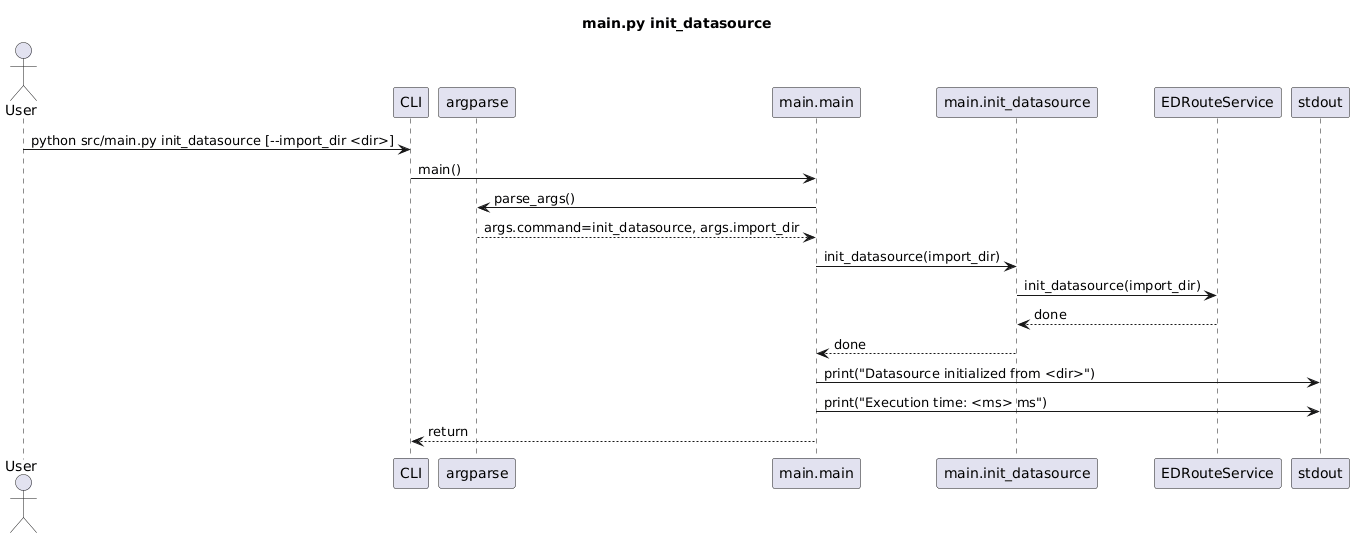

The diagram above was rendered by PlantUML. Its source (embedded in the PNG):
@startuml
title main.py init_datasource

actor User
participant "CLI" as CLI
participant "argparse" as Parser
participant "main.main" as Main
participant "main.init_datasource" as InitDS
participant "EDRouteService" as Service
participant "stdout" as Out

User -> CLI: python src/main.py init_datasource [--import_dir <dir>]
CLI -> Main: main()
Main -> Parser: parse_args()
Parser --> Main: args.command=init_datasource, args.import_dir
Main -> InitDS: init_datasource(import_dir)
InitDS -> Service: init_datasource(import_dir)
Service --> InitDS: done
InitDS --> Main: done
Main -> Out: print("Datasource initialized from <dir>")
Main -> Out: print("Execution time: <ms> ms")
Main --> CLI: return
@enduml